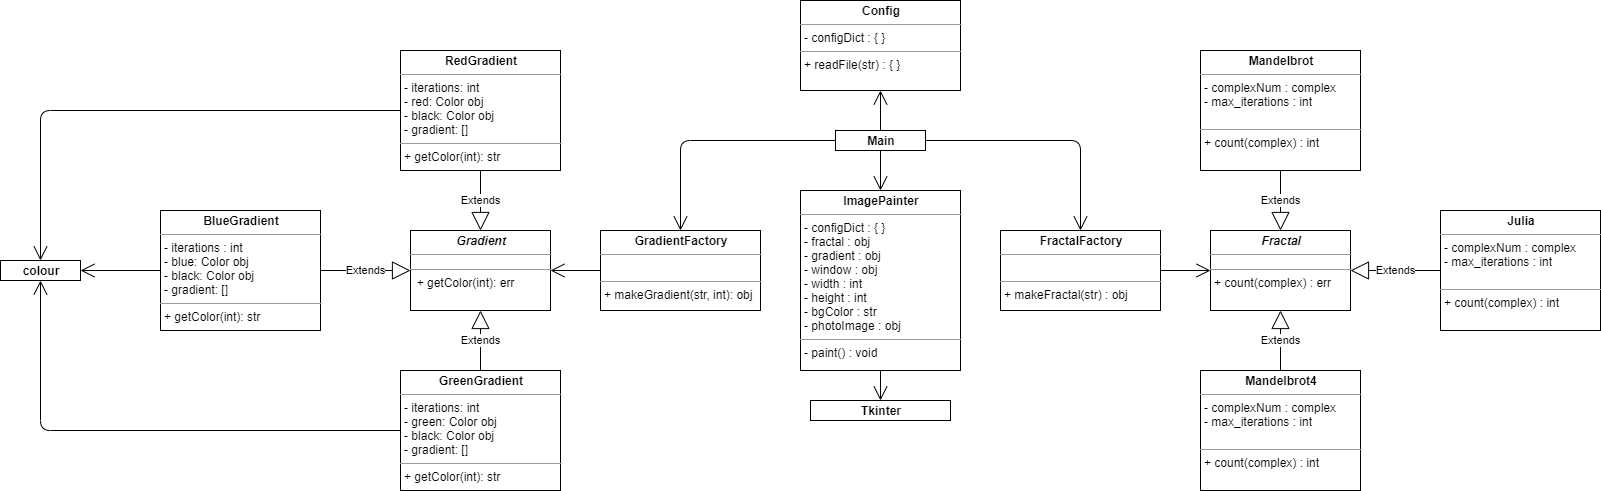

The diagram above was exported from draw.io. Its source (the exported page's mxGraphModel, read from the mxfile embedded in the PNG):
<mxGraphModel dx="1297" dy="1026" grid="1" gridSize="10" guides="1" tooltips="1" connect="1" arrows="1" fold="1" page="1" pageScale="1" pageWidth="1100" pageHeight="850" background="#FFFFFF" math="0" shadow="0">
  <root>
    <mxCell id="0" />
    <mxCell id="1" parent="0" />
    <mxCell id="MUoVpzaaNeLEsGGQ9XPa-1" value="&lt;p style=&quot;margin: 0px ; margin-top: 4px ; text-align: center&quot;&gt;&lt;b&gt;Main&lt;/b&gt;&lt;/p&gt;" style="verticalAlign=top;align=left;overflow=fill;fontSize=12;fontFamily=Helvetica;html=1;" parent="1" vertex="1">
      <mxGeometry x="395" y="120" width="90" height="20" as="geometry" />
    </mxCell>
    <mxCell id="MUoVpzaaNeLEsGGQ9XPa-5" value="&lt;p style=&quot;margin: 0px ; margin-top: 4px ; text-align: center&quot;&gt;&lt;b&gt;GradientFactory&lt;/b&gt;&lt;/p&gt;&lt;hr size=&quot;1&quot;&gt;&lt;p style=&quot;margin: 0px ; margin-left: 4px&quot;&gt;&lt;br&gt;&lt;/p&gt;&lt;hr size=&quot;1&quot;&gt;&lt;p style=&quot;margin: 0px ; margin-left: 4px&quot;&gt;+ makeGradient(str, int): obj&lt;/p&gt;" style="verticalAlign=top;align=left;overflow=fill;fontSize=12;fontFamily=Helvetica;html=1;" parent="1" vertex="1">
      <mxGeometry x="160" y="220" width="160" height="80" as="geometry" />
    </mxCell>
    <mxCell id="MUoVpzaaNeLEsGGQ9XPa-7" value="&lt;p style=&quot;margin: 0px ; margin-top: 4px ; text-align: center&quot;&gt;&lt;b&gt;ImagePainter&lt;/b&gt;&lt;/p&gt;&lt;hr size=&quot;1&quot;&gt;&lt;p style=&quot;margin: 0px ; margin-left: 4px&quot;&gt;- configDict : { }&lt;/p&gt;&lt;p style=&quot;margin: 0px ; margin-left: 4px&quot;&gt;- fractal : obj&lt;/p&gt;&lt;p style=&quot;margin: 0px ; margin-left: 4px&quot;&gt;- gradient : obj&lt;/p&gt;&lt;p style=&quot;margin: 0px ; margin-left: 4px&quot;&gt;- window : obj&lt;/p&gt;&lt;p style=&quot;margin: 0px ; margin-left: 4px&quot;&gt;- width : int&lt;/p&gt;&lt;p style=&quot;margin: 0px ; margin-left: 4px&quot;&gt;- height : int&lt;/p&gt;&lt;p style=&quot;margin: 0px ; margin-left: 4px&quot;&gt;- bgColor : str&lt;/p&gt;&lt;p style=&quot;margin: 0px ; margin-left: 4px&quot;&gt;- photoImage : obj&lt;/p&gt;&lt;hr size=&quot;1&quot;&gt;&lt;p style=&quot;margin: 0px ; margin-left: 4px&quot;&gt;- paint() : void&lt;/p&gt;" style="verticalAlign=top;align=left;overflow=fill;fontSize=12;fontFamily=Helvetica;html=1;" parent="1" vertex="1">
      <mxGeometry x="360" y="180" width="160" height="180" as="geometry" />
    </mxCell>
    <mxCell id="_Ee9EmO16Nmol5di2Iji-2" value="&lt;p style=&quot;margin: 0px ; margin-top: 4px ; text-align: center&quot;&gt;&lt;b&gt;Tkinter&lt;/b&gt;&lt;/p&gt;" style="verticalAlign=top;align=left;overflow=fill;fontSize=12;fontFamily=Helvetica;html=1;" parent="1" vertex="1">
      <mxGeometry x="370" y="390" width="140" height="20" as="geometry" />
    </mxCell>
    <mxCell id="-pg85_XkVrHaAojhdS8Q-1" value="&lt;p style=&quot;margin: 0px ; margin-top: 4px ; text-align: center&quot;&gt;&lt;b&gt;FractalFactory&lt;/b&gt;&lt;/p&gt;&lt;hr size=&quot;1&quot;&gt;&lt;p style=&quot;margin: 0px ; margin-left: 4px&quot;&gt;&lt;br&gt;&lt;/p&gt;&lt;hr size=&quot;1&quot;&gt;&lt;p style=&quot;margin: 0px ; margin-left: 4px&quot;&gt;+ makeFractal(str) : obj&lt;/p&gt;" style="verticalAlign=top;align=left;overflow=fill;fontSize=12;fontFamily=Helvetica;html=1;" parent="1" vertex="1">
      <mxGeometry x="560" y="220" width="160" height="80" as="geometry" />
    </mxCell>
    <mxCell id="-pg85_XkVrHaAojhdS8Q-3" value="&lt;p style=&quot;margin: 0px ; margin-top: 4px ; text-align: center&quot;&gt;&lt;b&gt;Mandelbrot&lt;/b&gt;&lt;/p&gt;&lt;hr size=&quot;1&quot;&gt;&lt;p style=&quot;margin: 0px ; margin-left: 4px&quot;&gt;&lt;span&gt;- complexNum : complex&lt;/span&gt;&lt;br&gt;&lt;/p&gt;&lt;p style=&quot;margin: 0px ; margin-left: 4px&quot;&gt;&lt;span&gt;- max_iterations : int&lt;/span&gt;&lt;br&gt;&lt;/p&gt;&lt;p style=&quot;margin: 0px ; margin-left: 4px&quot;&gt;&lt;span&gt;&lt;br&gt;&lt;/span&gt;&lt;/p&gt;&lt;hr size=&quot;1&quot;&gt;&lt;p style=&quot;margin: 0px ; margin-left: 4px&quot;&gt;+ count(complex) : int&lt;/p&gt;" style="verticalAlign=top;align=left;overflow=fill;fontSize=12;fontFamily=Helvetica;html=1;" parent="1" vertex="1">
      <mxGeometry x="760" y="40" width="160" height="120" as="geometry" />
    </mxCell>
    <mxCell id="-pg85_XkVrHaAojhdS8Q-4" value="&lt;p style=&quot;margin: 0px ; margin-top: 4px ; text-align: center&quot;&gt;&lt;b&gt;Julia&lt;/b&gt;&lt;/p&gt;&lt;hr size=&quot;1&quot;&gt;&lt;p style=&quot;margin: 0px 0px 0px 4px&quot;&gt;&lt;span&gt;- complexNum : complex&lt;/span&gt;&lt;/p&gt;&lt;p style=&quot;margin: 0px 0px 0px 4px&quot;&gt;- max_iterations : int&lt;/p&gt;&lt;p style=&quot;margin: 0px 0px 0px 4px&quot;&gt;&lt;br&gt;&lt;/p&gt;&lt;hr size=&quot;1&quot;&gt;&lt;p style=&quot;margin: 0px 0px 0px 4px&quot;&gt;+ count(complex) : int&lt;/p&gt;" style="verticalAlign=top;align=left;overflow=fill;fontSize=12;fontFamily=Helvetica;html=1;" parent="1" vertex="1">
      <mxGeometry x="1000" y="200" width="160" height="120" as="geometry" />
    </mxCell>
    <mxCell id="-pg85_XkVrHaAojhdS8Q-5" value="&lt;p style=&quot;margin: 0px ; margin-top: 4px ; text-align: center&quot;&gt;&lt;b&gt;Mandelbrot4&lt;/b&gt;&lt;/p&gt;&lt;hr size=&quot;1&quot;&gt;&lt;p style=&quot;margin: 0px 0px 0px 4px&quot;&gt;&lt;span&gt;- complexNum : complex&lt;/span&gt;&lt;/p&gt;&lt;p style=&quot;margin: 0px 0px 0px 4px&quot;&gt;- max_iterations : int&lt;/p&gt;&lt;p style=&quot;margin: 0px 0px 0px 4px&quot;&gt;&lt;br&gt;&lt;/p&gt;&lt;hr size=&quot;1&quot;&gt;&lt;p style=&quot;margin: 0px ; margin-left: 4px&quot;&gt;+ &lt;span&gt;count(complex) : int&lt;/span&gt;&lt;/p&gt;&lt;p style=&quot;margin: 0px 0px 0px 4px&quot;&gt;&lt;br&gt;&lt;/p&gt;" style="verticalAlign=top;align=left;overflow=fill;fontSize=12;fontFamily=Helvetica;html=1;" parent="1" vertex="1">
      <mxGeometry x="760" y="360" width="160" height="120" as="geometry" />
    </mxCell>
    <mxCell id="-pg85_XkVrHaAojhdS8Q-8" value="&lt;p style=&quot;margin: 0px ; margin-top: 4px ; text-align: center&quot;&gt;&lt;b&gt;&lt;i&gt;Fractal&lt;/i&gt;&lt;/b&gt;&lt;/p&gt;&lt;hr size=&quot;1&quot;&gt;&lt;div style=&quot;height: 2px&quot;&gt;&lt;/div&gt;&lt;hr size=&quot;1&quot;&gt;&lt;div style=&quot;height: 2px&quot;&gt;&lt;p style=&quot;margin: 0px 0px 0px 4px&quot;&gt;+ count(complex) : err&lt;/p&gt;&lt;/div&gt;" style="verticalAlign=top;align=left;overflow=fill;fontSize=12;fontFamily=Helvetica;html=1;" parent="1" vertex="1">
      <mxGeometry x="770" y="220" width="140" height="80" as="geometry" />
    </mxCell>
    <mxCell id="-pg85_XkVrHaAojhdS8Q-9" value="&lt;p style=&quot;margin: 0px ; margin-top: 4px ; text-align: center&quot;&gt;&lt;b&gt;&lt;i&gt;Gradient&lt;/i&gt;&lt;/b&gt;&lt;/p&gt;&lt;hr size=&quot;1&quot;&gt;&lt;div style=&quot;height: 2px&quot;&gt;&lt;/div&gt;&lt;hr size=&quot;1&quot;&gt;&lt;div style=&quot;height: 2px&quot;&gt;&amp;nbsp; + getColor(int): err&lt;/div&gt;" style="verticalAlign=top;align=left;overflow=fill;fontSize=12;fontFamily=Helvetica;html=1;" parent="1" vertex="1">
      <mxGeometry x="-30" y="220" width="140" height="80" as="geometry" />
    </mxCell>
    <mxCell id="-pg85_XkVrHaAojhdS8Q-10" value="&lt;p style=&quot;margin: 0px ; margin-top: 4px ; text-align: center&quot;&gt;&lt;b&gt;BlueGradient&lt;/b&gt;&lt;/p&gt;&lt;hr size=&quot;1&quot;&gt;&lt;p style=&quot;margin: 0px ; margin-left: 4px&quot;&gt;- iterations : int&lt;/p&gt;&lt;p style=&quot;margin: 0px ; margin-left: 4px&quot;&gt;- blue: Color obj&lt;/p&gt;&lt;p style=&quot;margin: 0px ; margin-left: 4px&quot;&gt;- black: Color obj&lt;/p&gt;&lt;p style=&quot;margin: 0px ; margin-left: 4px&quot;&gt;- gradient: []&lt;/p&gt;&lt;hr size=&quot;1&quot;&gt;&lt;p style=&quot;margin: 0px ; margin-left: 4px&quot;&gt;+ getColor(int): str&lt;/p&gt;" style="verticalAlign=top;align=left;overflow=fill;fontSize=12;fontFamily=Helvetica;html=1;" parent="1" vertex="1">
      <mxGeometry x="-280" y="200" width="160" height="120" as="geometry" />
    </mxCell>
    <mxCell id="-pg85_XkVrHaAojhdS8Q-11" value="&lt;p style=&quot;margin: 0px ; margin-top: 4px ; text-align: center&quot;&gt;&lt;b&gt;RedGradient&lt;/b&gt;&lt;/p&gt;&lt;hr size=&quot;1&quot;&gt;&lt;p style=&quot;margin: 0px ; margin-left: 4px&quot;&gt;- iterations: int&lt;/p&gt;&lt;p style=&quot;margin: 0px ; margin-left: 4px&quot;&gt;- red: Color obj&lt;/p&gt;&lt;p style=&quot;margin: 0px ; margin-left: 4px&quot;&gt;- black: Color obj&lt;/p&gt;&lt;p style=&quot;margin: 0px ; margin-left: 4px&quot;&gt;- gradient: []&lt;/p&gt;&lt;hr size=&quot;1&quot;&gt;&lt;p style=&quot;margin: 0px ; margin-left: 4px&quot;&gt;+ getColor(int): str&lt;/p&gt;" style="verticalAlign=top;align=left;overflow=fill;fontSize=12;fontFamily=Helvetica;html=1;" parent="1" vertex="1">
      <mxGeometry x="-40" y="40" width="160" height="120" as="geometry" />
    </mxCell>
    <mxCell id="-pg85_XkVrHaAojhdS8Q-12" value="&lt;p style=&quot;margin: 0px ; margin-top: 4px ; text-align: center&quot;&gt;&lt;b&gt;GreenGradient&lt;/b&gt;&lt;/p&gt;&lt;hr size=&quot;1&quot;&gt;&lt;p style=&quot;margin: 0px ; margin-left: 4px&quot;&gt;- iterations: int&lt;/p&gt;&lt;p style=&quot;margin: 0px ; margin-left: 4px&quot;&gt;- green: Color obj&lt;/p&gt;&lt;p style=&quot;margin: 0px ; margin-left: 4px&quot;&gt;- black: Color obj&lt;/p&gt;&lt;p style=&quot;margin: 0px ; margin-left: 4px&quot;&gt;- gradient: []&lt;/p&gt;&lt;hr size=&quot;1&quot;&gt;&lt;p style=&quot;margin: 0px ; margin-left: 4px&quot;&gt;+ getColor(int): str&lt;/p&gt;" style="verticalAlign=top;align=left;overflow=fill;fontSize=12;fontFamily=Helvetica;html=1;" parent="1" vertex="1">
      <mxGeometry x="-40" y="360" width="160" height="120" as="geometry" />
    </mxCell>
    <mxCell id="-pg85_XkVrHaAojhdS8Q-19" value="Extends" style="endArrow=block;endSize=16;endFill=0;html=1;exitX=0.5;exitY=0;exitDx=0;exitDy=0;entryX=0.5;entryY=1;entryDx=0;entryDy=0;" parent="1" source="-pg85_XkVrHaAojhdS8Q-5" target="-pg85_XkVrHaAojhdS8Q-8" edge="1">
      <mxGeometry width="160" relative="1" as="geometry">
        <mxPoint x="620" y="280" as="sourcePoint" />
        <mxPoint x="780" y="280" as="targetPoint" />
      </mxGeometry>
    </mxCell>
    <mxCell id="-pg85_XkVrHaAojhdS8Q-20" value="Extends" style="endArrow=block;endSize=16;endFill=0;html=1;exitX=0;exitY=0.5;exitDx=0;exitDy=0;entryX=1;entryY=0.5;entryDx=0;entryDy=0;" parent="1" source="-pg85_XkVrHaAojhdS8Q-4" target="-pg85_XkVrHaAojhdS8Q-8" edge="1">
      <mxGeometry width="160" relative="1" as="geometry">
        <mxPoint x="620" y="280" as="sourcePoint" />
        <mxPoint x="780" y="280" as="targetPoint" />
      </mxGeometry>
    </mxCell>
    <mxCell id="-pg85_XkVrHaAojhdS8Q-21" value="Extends" style="endArrow=block;endSize=16;endFill=0;html=1;exitX=0.5;exitY=1;exitDx=0;exitDy=0;entryX=0.5;entryY=0;entryDx=0;entryDy=0;" parent="1" source="-pg85_XkVrHaAojhdS8Q-3" target="-pg85_XkVrHaAojhdS8Q-8" edge="1">
      <mxGeometry width="160" relative="1" as="geometry">
        <mxPoint x="620" y="280" as="sourcePoint" />
        <mxPoint x="780" y="280" as="targetPoint" />
      </mxGeometry>
    </mxCell>
    <mxCell id="-pg85_XkVrHaAojhdS8Q-24" value="Extends" style="endArrow=block;endSize=16;endFill=0;html=1;exitX=0.5;exitY=0;exitDx=0;exitDy=0;entryX=0.5;entryY=1;entryDx=0;entryDy=0;" parent="1" source="-pg85_XkVrHaAojhdS8Q-12" target="-pg85_XkVrHaAojhdS8Q-9" edge="1">
      <mxGeometry width="160" relative="1" as="geometry">
        <mxPoint x="300" y="290" as="sourcePoint" />
        <mxPoint x="460" y="290" as="targetPoint" />
      </mxGeometry>
    </mxCell>
    <mxCell id="-pg85_XkVrHaAojhdS8Q-25" value="Extends" style="endArrow=block;endSize=16;endFill=0;html=1;exitX=0.5;exitY=1;exitDx=0;exitDy=0;entryX=0.5;entryY=0;entryDx=0;entryDy=0;" parent="1" source="-pg85_XkVrHaAojhdS8Q-11" target="-pg85_XkVrHaAojhdS8Q-9" edge="1">
      <mxGeometry width="160" relative="1" as="geometry">
        <mxPoint x="40" y="180" as="sourcePoint" />
        <mxPoint x="200" y="180" as="targetPoint" />
      </mxGeometry>
    </mxCell>
    <mxCell id="-pg85_XkVrHaAojhdS8Q-26" value="Extends" style="endArrow=block;endSize=16;endFill=0;html=1;exitX=1;exitY=0.5;exitDx=0;exitDy=0;entryX=0;entryY=0.5;entryDx=0;entryDy=0;" parent="1" source="-pg85_XkVrHaAojhdS8Q-10" target="-pg85_XkVrHaAojhdS8Q-9" edge="1">
      <mxGeometry width="160" relative="1" as="geometry">
        <mxPoint x="-70" y="250" as="sourcePoint" />
        <mxPoint x="40" y="260" as="targetPoint" />
      </mxGeometry>
    </mxCell>
    <mxCell id="9aZOAlPgGbuooANI4udX-3" value="" style="endArrow=open;endFill=1;endSize=12;html=1;exitX=0.5;exitY=1;exitDx=0;exitDy=0;entryX=0.5;entryY=0;entryDx=0;entryDy=0;" parent="1" source="MUoVpzaaNeLEsGGQ9XPa-1" target="MUoVpzaaNeLEsGGQ9XPa-7" edge="1">
      <mxGeometry width="160" relative="1" as="geometry">
        <mxPoint x="540" y="330" as="sourcePoint" />
        <mxPoint x="700" y="330" as="targetPoint" />
      </mxGeometry>
    </mxCell>
    <mxCell id="9aZOAlPgGbuooANI4udX-4" value="" style="endArrow=open;endFill=1;endSize=12;html=1;exitX=0.5;exitY=1;exitDx=0;exitDy=0;entryX=0.5;entryY=0;entryDx=0;entryDy=0;" parent="1" source="MUoVpzaaNeLEsGGQ9XPa-7" target="_Ee9EmO16Nmol5di2Iji-2" edge="1">
      <mxGeometry width="160" relative="1" as="geometry">
        <mxPoint x="540" y="330" as="sourcePoint" />
        <mxPoint x="700" y="330" as="targetPoint" />
      </mxGeometry>
    </mxCell>
    <mxCell id="9aZOAlPgGbuooANI4udX-5" value="" style="endArrow=open;endFill=1;endSize=12;html=1;exitX=1;exitY=0.5;exitDx=0;exitDy=0;entryX=0.5;entryY=0;entryDx=0;entryDy=0;" parent="1" source="MUoVpzaaNeLEsGGQ9XPa-1" target="-pg85_XkVrHaAojhdS8Q-1" edge="1">
      <mxGeometry width="160" relative="1" as="geometry">
        <mxPoint x="540" y="330" as="sourcePoint" />
        <mxPoint x="700" y="330" as="targetPoint" />
        <Array as="points">
          <mxPoint x="640" y="130" />
        </Array>
      </mxGeometry>
    </mxCell>
    <mxCell id="9aZOAlPgGbuooANI4udX-6" value="" style="endArrow=open;endFill=1;endSize=12;html=1;exitX=1;exitY=0.5;exitDx=0;exitDy=0;entryX=0;entryY=0.5;entryDx=0;entryDy=0;" parent="1" source="-pg85_XkVrHaAojhdS8Q-1" target="-pg85_XkVrHaAojhdS8Q-8" edge="1">
      <mxGeometry width="160" relative="1" as="geometry">
        <mxPoint x="540" y="330" as="sourcePoint" />
        <mxPoint x="700" y="330" as="targetPoint" />
      </mxGeometry>
    </mxCell>
    <mxCell id="9aZOAlPgGbuooANI4udX-7" value="" style="endArrow=open;endFill=1;endSize=12;html=1;exitX=0;exitY=0.5;exitDx=0;exitDy=0;entryX=1;entryY=0.5;entryDx=0;entryDy=0;" parent="1" source="MUoVpzaaNeLEsGGQ9XPa-5" target="-pg85_XkVrHaAojhdS8Q-9" edge="1">
      <mxGeometry width="160" relative="1" as="geometry">
        <mxPoint x="160" y="330" as="sourcePoint" />
        <mxPoint x="320" y="330" as="targetPoint" />
      </mxGeometry>
    </mxCell>
    <mxCell id="9aZOAlPgGbuooANI4udX-8" value="&lt;p style=&quot;margin: 0px ; margin-top: 4px ; text-align: center&quot;&gt;&lt;b&gt;colour&lt;/b&gt;&lt;/p&gt;" style="verticalAlign=top;align=left;overflow=fill;fontSize=12;fontFamily=Helvetica;html=1;" parent="1" vertex="1">
      <mxGeometry x="-440" y="250" width="80" height="20" as="geometry" />
    </mxCell>
    <mxCell id="9aZOAlPgGbuooANI4udX-9" value="" style="endArrow=open;endFill=1;endSize=12;html=1;exitX=0;exitY=0.5;exitDx=0;exitDy=0;entryX=1;entryY=0.5;entryDx=0;entryDy=0;" parent="1" source="-pg85_XkVrHaAojhdS8Q-10" target="9aZOAlPgGbuooANI4udX-8" edge="1">
      <mxGeometry width="160" relative="1" as="geometry">
        <mxPoint x="-310" y="290" as="sourcePoint" />
        <mxPoint x="-150" y="290" as="targetPoint" />
      </mxGeometry>
    </mxCell>
    <mxCell id="9aZOAlPgGbuooANI4udX-10" value="" style="endArrow=open;endFill=1;endSize=12;html=1;exitX=0;exitY=0.5;exitDx=0;exitDy=0;entryX=0.5;entryY=0;entryDx=0;entryDy=0;" parent="1" source="-pg85_XkVrHaAojhdS8Q-11" target="9aZOAlPgGbuooANI4udX-8" edge="1">
      <mxGeometry width="160" relative="1" as="geometry">
        <mxPoint x="-310" y="290" as="sourcePoint" />
        <mxPoint x="-150" y="290" as="targetPoint" />
        <Array as="points">
          <mxPoint x="-400" y="100" />
        </Array>
      </mxGeometry>
    </mxCell>
    <mxCell id="9aZOAlPgGbuooANI4udX-11" value="" style="endArrow=open;endFill=1;endSize=12;html=1;exitX=0;exitY=0.5;exitDx=0;exitDy=0;entryX=0.5;entryY=1;entryDx=0;entryDy=0;" parent="1" source="-pg85_XkVrHaAojhdS8Q-12" target="9aZOAlPgGbuooANI4udX-8" edge="1">
      <mxGeometry width="160" relative="1" as="geometry">
        <mxPoint x="-310" y="290" as="sourcePoint" />
        <mxPoint x="-150" y="290" as="targetPoint" />
        <Array as="points">
          <mxPoint x="-400" y="420" />
        </Array>
      </mxGeometry>
    </mxCell>
    <mxCell id="CyX1jXGX65lFX5yYUTN3-2" value="&lt;p style=&quot;margin: 0px ; margin-top: 4px ; text-align: center&quot;&gt;&lt;b&gt;Config&lt;/b&gt;&lt;/p&gt;&lt;hr size=&quot;1&quot;&gt;&lt;p style=&quot;margin: 0px ; margin-left: 4px&quot;&gt;- configDict : { }&lt;/p&gt;&lt;hr size=&quot;1&quot;&gt;&lt;p style=&quot;margin: 0px ; margin-left: 4px&quot;&gt;+ readFile(str) : { }&lt;/p&gt;" style="verticalAlign=top;align=left;overflow=fill;fontSize=12;fontFamily=Helvetica;html=1;" vertex="1" parent="1">
      <mxGeometry x="360" y="-10" width="160" height="90" as="geometry" />
    </mxCell>
    <mxCell id="CyX1jXGX65lFX5yYUTN3-5" value="" style="endArrow=open;endFill=1;endSize=12;html=1;exitX=0.5;exitY=0;exitDx=0;exitDy=0;entryX=0.5;entryY=1;entryDx=0;entryDy=0;" edge="1" parent="1" source="MUoVpzaaNeLEsGGQ9XPa-1" target="CyX1jXGX65lFX5yYUTN3-2">
      <mxGeometry width="160" relative="1" as="geometry">
        <mxPoint x="390" y="330" as="sourcePoint" />
        <mxPoint x="550" y="330" as="targetPoint" />
      </mxGeometry>
    </mxCell>
    <mxCell id="CyX1jXGX65lFX5yYUTN3-6" value="" style="endArrow=open;endFill=1;endSize=12;html=1;exitX=0;exitY=0.5;exitDx=0;exitDy=0;entryX=0.5;entryY=0;entryDx=0;entryDy=0;" edge="1" parent="1" source="MUoVpzaaNeLEsGGQ9XPa-1" target="MUoVpzaaNeLEsGGQ9XPa-5">
      <mxGeometry width="160" relative="1" as="geometry">
        <mxPoint x="390" y="330" as="sourcePoint" />
        <mxPoint x="550" y="330" as="targetPoint" />
        <Array as="points">
          <mxPoint x="240" y="130" />
        </Array>
      </mxGeometry>
    </mxCell>
  </root>
</mxGraphModel>